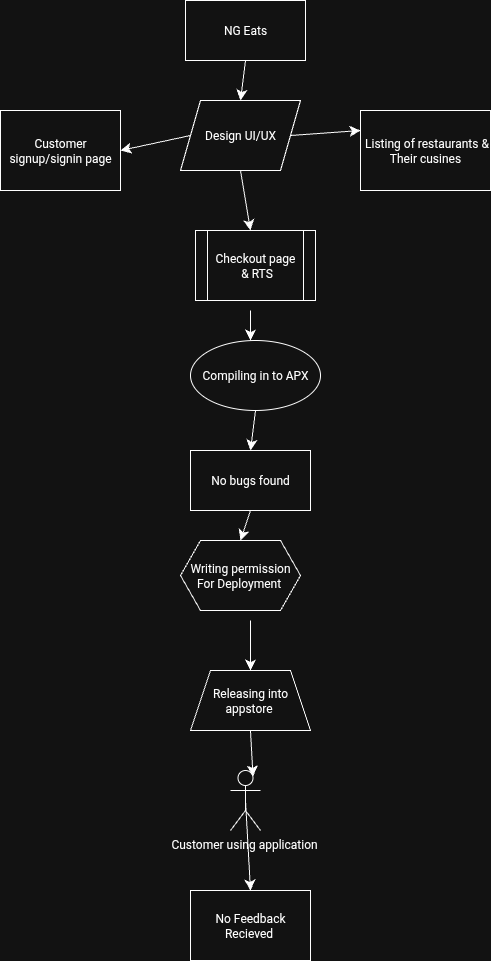

The diagram above was exported from draw.io. Its source (the exported page's mxGraphModel, read from the mxfile embedded in the PNG):
<mxGraphModel dx="290" dy="1112" grid="1" gridSize="10" guides="1" tooltips="1" connect="1" arrows="1" fold="1" page="1" pageScale="1" pageWidth="850" pageHeight="1100" math="0" shadow="0">
  <root>
    <mxCell id="0" />
    <mxCell id="1" parent="0" />
    <mxCell id="BuhmXuyuukPJfXkwq2QI-32" value="" style="endArrow=classic;html=1;rounded=0;fontSize=12;startSize=8;endSize=8;curved=1;exitX=0.5;exitY=1;exitDx=0;exitDy=0;" edge="1" parent="1" source="BuhmXuyuukPJfXkwq2QI-26">
      <mxGeometry width="50" height="50" relative="1" as="geometry">
        <mxPoint x="300" y="510" as="sourcePoint" />
        <mxPoint x="340" y="280" as="targetPoint" />
      </mxGeometry>
    </mxCell>
    <mxCell id="BuhmXuyuukPJfXkwq2QI-3" value="&amp;nbsp;Listing of restaurants &amp;amp; Their cusines" style="rounded=0;whiteSpace=wrap;html=1;" vertex="1" parent="1">
      <mxGeometry x="450" y="160" width="130" height="80" as="geometry" />
    </mxCell>
    <mxCell id="BuhmXuyuukPJfXkwq2QI-5" value="Customer signup/signin page" style="rounded=0;whiteSpace=wrap;html=1;" vertex="1" parent="1">
      <mxGeometry x="90" y="160" width="120" height="80" as="geometry" />
    </mxCell>
    <mxCell id="BuhmXuyuukPJfXkwq2QI-7" value="Checkout page&lt;div&gt;&amp;nbsp;&amp;amp; RTS&lt;/div&gt;" style="shape=process;whiteSpace=wrap;html=1;backgroundOutline=1;" vertex="1" parent="1">
      <mxGeometry x="285" y="280" width="120" height="70" as="geometry" />
    </mxCell>
    <mxCell id="BuhmXuyuukPJfXkwq2QI-8" value="Compiling in to APX" style="ellipse;whiteSpace=wrap;html=1;" vertex="1" parent="1">
      <mxGeometry x="280" y="390" width="130" height="70" as="geometry" />
    </mxCell>
    <mxCell id="BuhmXuyuukPJfXkwq2QI-10" value="No bugs found" style="shape=parallelogram;perimeter=parallelogramPerimeter;whiteSpace=wrap;html=1;fixedSize=1;direction=west;size=-80;" vertex="1" parent="1">
      <mxGeometry x="280" y="500" width="120" height="60" as="geometry" />
    </mxCell>
    <mxCell id="BuhmXuyuukPJfXkwq2QI-17" value="Releasing into appstore&amp;nbsp;" style="shape=trapezoid;perimeter=trapezoidPerimeter;whiteSpace=wrap;html=1;fixedSize=1;" vertex="1" parent="1">
      <mxGeometry x="280" y="720" width="120" height="60" as="geometry" />
    </mxCell>
    <mxCell id="BuhmXuyuukPJfXkwq2QI-21" value="Customer using application&amp;nbsp;" style="shape=umlActor;verticalLabelPosition=bottom;verticalAlign=top;html=1;outlineConnect=0;" vertex="1" parent="1">
      <mxGeometry x="320" y="820" width="30" height="60" as="geometry" />
    </mxCell>
    <mxCell id="BuhmXuyuukPJfXkwq2QI-24" value="No Feedback Recieved&amp;nbsp;" style="rounded=0;whiteSpace=wrap;html=1;" vertex="1" parent="1">
      <mxGeometry x="280" y="940" width="120" height="70" as="geometry" />
    </mxCell>
    <mxCell id="BuhmXuyuukPJfXkwq2QI-1" value="NG Eats" style="rounded=0;whiteSpace=wrap;html=1;" vertex="1" parent="1">
      <mxGeometry x="275" y="50" width="120" height="60" as="geometry" />
    </mxCell>
    <mxCell id="BuhmXuyuukPJfXkwq2QI-26" value="Design UI/UX" style="shape=parallelogram;perimeter=parallelogramPerimeter;whiteSpace=wrap;html=1;fixedSize=1;" vertex="1" parent="1">
      <mxGeometry x="270" y="150" width="120" height="70" as="geometry" />
    </mxCell>
    <mxCell id="BuhmXuyuukPJfXkwq2QI-27" value="" style="endArrow=classic;html=1;rounded=0;fontSize=12;startSize=8;endSize=8;curved=1;entryX=0.5;entryY=0;entryDx=0;entryDy=0;" edge="1" parent="1" target="BuhmXuyuukPJfXkwq2QI-17">
      <mxGeometry width="50" height="50" relative="1" as="geometry">
        <mxPoint x="340" y="670" as="sourcePoint" />
        <mxPoint x="400" y="640" as="targetPoint" />
      </mxGeometry>
    </mxCell>
    <mxCell id="BuhmXuyuukPJfXkwq2QI-28" value="" style="endArrow=classic;html=1;rounded=0;fontSize=12;startSize=8;endSize=8;curved=1;exitX=0.5;exitY=1;exitDx=0;exitDy=0;" edge="1" parent="1" source="BuhmXuyuukPJfXkwq2QI-1">
      <mxGeometry width="50" height="50" relative="1" as="geometry">
        <mxPoint x="320" y="110" as="sourcePoint" />
        <mxPoint x="330" y="150" as="targetPoint" />
      </mxGeometry>
    </mxCell>
    <mxCell id="BuhmXuyuukPJfXkwq2QI-30" value="" style="endArrow=classic;html=1;rounded=0;fontSize=12;startSize=8;endSize=8;curved=1;exitX=1;exitY=0.5;exitDx=0;exitDy=0;entryX=0;entryY=0.25;entryDx=0;entryDy=0;" edge="1" parent="1" source="BuhmXuyuukPJfXkwq2QI-26" target="BuhmXuyuukPJfXkwq2QI-3">
      <mxGeometry width="50" height="50" relative="1" as="geometry">
        <mxPoint x="340" y="520" as="sourcePoint" />
        <mxPoint x="390" y="470" as="targetPoint" />
      </mxGeometry>
    </mxCell>
    <mxCell id="BuhmXuyuukPJfXkwq2QI-31" value="" style="endArrow=classic;html=1;rounded=0;fontSize=12;startSize=8;endSize=8;curved=1;exitX=0;exitY=0.5;exitDx=0;exitDy=0;entryX=1;entryY=0.5;entryDx=0;entryDy=0;" edge="1" parent="1" source="BuhmXuyuukPJfXkwq2QI-26" target="BuhmXuyuukPJfXkwq2QI-5">
      <mxGeometry width="50" height="50" relative="1" as="geometry">
        <mxPoint x="340" y="520" as="sourcePoint" />
        <mxPoint x="390" y="470" as="targetPoint" />
      </mxGeometry>
    </mxCell>
    <mxCell id="BuhmXuyuukPJfXkwq2QI-35" value="" style="endArrow=classic;html=1;rounded=0;fontSize=12;startSize=8;endSize=8;curved=1;exitX=0.5;exitY=0;exitDx=0;exitDy=0;entryX=0.5;entryY=0;entryDx=0;entryDy=0;" edge="1" parent="1" source="BuhmXuyuukPJfXkwq2QI-10" target="BuhmXuyuukPJfXkwq2QI-11">
      <mxGeometry width="50" height="50" relative="1" as="geometry">
        <mxPoint x="300" y="510" as="sourcePoint" />
        <mxPoint x="350" y="460" as="targetPoint" />
      </mxGeometry>
    </mxCell>
    <mxCell id="BuhmXuyuukPJfXkwq2QI-36" value="" style="endArrow=classic;html=1;rounded=0;fontSize=12;startSize=8;endSize=8;curved=1;exitX=0.5;exitY=1;exitDx=0;exitDy=0;entryX=0.75;entryY=0.1;entryDx=0;entryDy=0;entryPerimeter=0;" edge="1" parent="1" source="BuhmXuyuukPJfXkwq2QI-17" target="BuhmXuyuukPJfXkwq2QI-21">
      <mxGeometry width="50" height="50" relative="1" as="geometry">
        <mxPoint x="300" y="510" as="sourcePoint" />
        <mxPoint x="350" y="460" as="targetPoint" />
      </mxGeometry>
    </mxCell>
    <mxCell id="BuhmXuyuukPJfXkwq2QI-39" value="" style="endArrow=classic;html=1;rounded=0;fontSize=12;startSize=8;endSize=8;curved=1;exitX=0.5;exitY=0.5;exitDx=0;exitDy=0;exitPerimeter=0;entryX=0.5;entryY=0;entryDx=0;entryDy=0;" edge="1" parent="1" source="BuhmXuyuukPJfXkwq2QI-21" target="BuhmXuyuukPJfXkwq2QI-24">
      <mxGeometry width="50" height="50" relative="1" as="geometry">
        <mxPoint x="330" y="620" as="sourcePoint" />
        <mxPoint x="380" y="570" as="targetPoint" />
      </mxGeometry>
    </mxCell>
    <mxCell id="BuhmXuyuukPJfXkwq2QI-11" value="Writing permission For Deployment&amp;nbsp;" style="shape=hexagon;perimeter=hexagonPerimeter2;whiteSpace=wrap;html=1;fixedSize=1;" vertex="1" parent="1">
      <mxGeometry x="270" y="590" width="120" height="70" as="geometry" />
    </mxCell>
    <mxCell id="BuhmXuyuukPJfXkwq2QI-44" value="" style="endArrow=classic;html=1;rounded=0;fontSize=12;startSize=8;endSize=8;curved=1;" edge="1" parent="1">
      <mxGeometry width="50" height="50" relative="1" as="geometry">
        <mxPoint x="340" y="360" as="sourcePoint" />
        <mxPoint x="340" y="390" as="targetPoint" />
      </mxGeometry>
    </mxCell>
    <mxCell id="BuhmXuyuukPJfXkwq2QI-46" value="" style="endArrow=classic;html=1;rounded=0;fontSize=12;startSize=8;endSize=8;curved=1;exitX=0.5;exitY=1;exitDx=0;exitDy=0;" edge="1" parent="1" source="BuhmXuyuukPJfXkwq2QI-8">
      <mxGeometry width="50" height="50" relative="1" as="geometry">
        <mxPoint x="330" y="620" as="sourcePoint" />
        <mxPoint x="340" y="500" as="targetPoint" />
      </mxGeometry>
    </mxCell>
  </root>
</mxGraphModel>